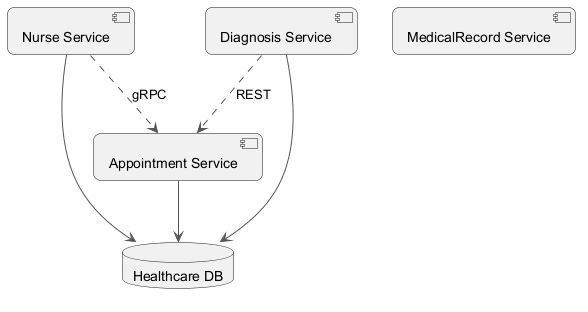

The diagram above was rendered by PlantUML. Its source (embedded in the PNG):
@startuml
skinparam backgroundColor #FFFFFF
skinparam roundCorner 15
skinparam ArrowColor #555555
component "Nurse Service" as C_NurseService
component "Diagnosis Service" as C_DiagnosisService
component "Appointment Service" as C_AppointmentService
component "MedicalRecord Service" as C_MedicalRecordService
database "Healthcare DB" as DB_healthcare
C_NurseService --> DB_healthcare
C_DiagnosisService --> DB_healthcare
C_AppointmentService --> DB_healthcare
C_DiagnosisService ..> C_AppointmentService : REST
C_NurseService ..> C_AppointmentService : gRPC
@enduml